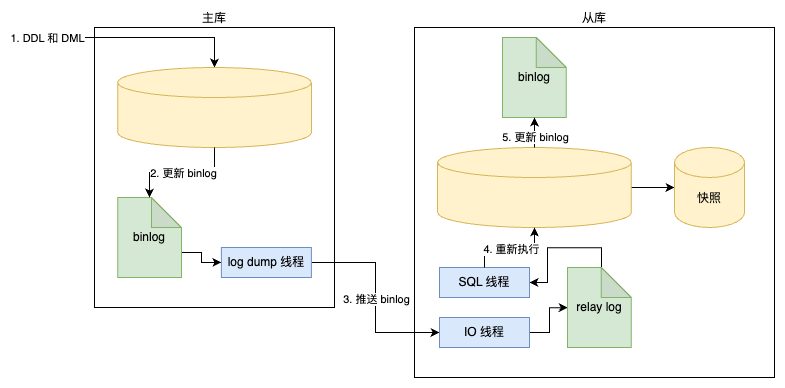

The diagram above was exported from draw.io. Its source (the exported page's mxGraphModel, read from the mxfile embedded in the PNG):
<mxGraphModel dx="2247" dy="2191" grid="1" gridSize="10" guides="1" tooltips="1" connect="1" arrows="1" fold="1" page="1" pageScale="1" pageWidth="850" pageHeight="1100" math="0" shadow="0">
  <root>
    <mxCell id="0" />
    <mxCell id="1" parent="0" />
    <mxCell id="2" value="主库" style="rounded=0;whiteSpace=wrap;html=1;labelPosition=center;verticalLabelPosition=top;align=center;verticalAlign=bottom;" vertex="1" parent="1">
      <mxGeometry x="760" y="280" width="240" height="280" as="geometry" />
    </mxCell>
    <mxCell id="3" value="从库" style="rounded=0;whiteSpace=wrap;html=1;labelPosition=center;verticalLabelPosition=top;align=center;verticalAlign=bottom;" vertex="1" parent="1">
      <mxGeometry x="1080" y="280" width="360" height="350" as="geometry" />
    </mxCell>
    <mxCell id="4" value="" style="endArrow=classic;html=1;rounded=0;entryX=0.5;entryY=0;entryDx=0;entryDy=0;entryPerimeter=0;" edge="1" target="8" parent="1">
      <mxGeometry width="50" height="50" relative="1" as="geometry">
        <mxPoint x="700" y="290" as="sourcePoint" />
        <mxPoint x="880" y="310" as="targetPoint" />
        <Array as="points">
          <mxPoint x="880" y="290" />
        </Array>
      </mxGeometry>
    </mxCell>
    <mxCell id="5" value="1. DDL 和 DML" style="edgeLabel;html=1;align=center;verticalAlign=middle;resizable=0;points=[];" vertex="1" connectable="0" parent="4">
      <mxGeometry x="-0.7" relative="1" as="geometry">
        <mxPoint x="-20" as="offset" />
      </mxGeometry>
    </mxCell>
    <mxCell id="6" style="edgeStyle=orthogonalEdgeStyle;rounded=0;orthogonalLoop=1;jettySize=auto;html=1;exitX=0;exitY=0;exitDx=63.75;exitDy=55;exitPerimeter=0;entryX=0;entryY=0.5;entryDx=0;entryDy=0;" edge="1" source="7" target="13" parent="1">
      <mxGeometry relative="1" as="geometry" />
    </mxCell>
    <mxCell id="7" value="binlog" style="shape=note;whiteSpace=wrap;html=1;backgroundOutline=1;darkOpacity=0.05;fillColor=#d5e8d4;strokeColor=#82b366;" vertex="1" parent="1">
      <mxGeometry x="783.13" y="450" width="63.75" height="80" as="geometry" />
    </mxCell>
    <mxCell id="8" value="" style="shape=cylinder3;whiteSpace=wrap;html=1;boundedLbl=1;backgroundOutline=1;size=15;fillColor=#fff2cc;strokeColor=#d6b656;" vertex="1" parent="1">
      <mxGeometry x="783.13" y="320" width="193.75" height="80" as="geometry" />
    </mxCell>
    <mxCell id="9" style="edgeStyle=orthogonalEdgeStyle;rounded=0;orthogonalLoop=1;jettySize=auto;html=1;exitX=0.5;exitY=1;exitDx=0;exitDy=0;exitPerimeter=0;entryX=0.5;entryY=0;entryDx=0;entryDy=0;entryPerimeter=0;" edge="1" source="8" target="7" parent="1">
      <mxGeometry relative="1" as="geometry" />
    </mxCell>
    <mxCell id="10" value="2. 更新 binlog" style="edgeLabel;html=1;align=center;verticalAlign=middle;resizable=0;points=[];" vertex="1" connectable="0" parent="9">
      <mxGeometry x="0.001" relative="1" as="geometry">
        <mxPoint as="offset" />
      </mxGeometry>
    </mxCell>
    <mxCell id="11" style="edgeStyle=orthogonalEdgeStyle;rounded=0;orthogonalLoop=1;jettySize=auto;html=1;exitX=1;exitY=0.5;exitDx=0;exitDy=0;entryX=0;entryY=0.5;entryDx=0;entryDy=0;" edge="1" source="13" target="15" parent="1">
      <mxGeometry relative="1" as="geometry" />
    </mxCell>
    <mxCell id="12" value="3. 推送 binlog" style="edgeLabel;html=1;align=center;verticalAlign=middle;resizable=0;points=[];" vertex="1" connectable="0" parent="11">
      <mxGeometry x="0.0067" relative="1" as="geometry">
        <mxPoint as="offset" />
      </mxGeometry>
    </mxCell>
    <mxCell id="13" value="log dump 线程" style="rounded=0;whiteSpace=wrap;html=1;fillColor=#dae8fc;strokeColor=#6c8ebf;" vertex="1" parent="1">
      <mxGeometry x="886.88" y="500" width="90" height="30" as="geometry" />
    </mxCell>
    <mxCell id="14" style="edgeStyle=orthogonalEdgeStyle;rounded=0;orthogonalLoop=1;jettySize=auto;html=1;exitX=1;exitY=0.5;exitDx=0;exitDy=0;" edge="1" source="15" target="17" parent="1">
      <mxGeometry relative="1" as="geometry" />
    </mxCell>
    <mxCell id="15" value="IO 线程" style="rounded=0;whiteSpace=wrap;html=1;fillColor=#dae8fc;strokeColor=#6c8ebf;" vertex="1" parent="1">
      <mxGeometry x="1105" y="570" width="90" height="30" as="geometry" />
    </mxCell>
    <mxCell id="16" style="edgeStyle=orthogonalEdgeStyle;rounded=0;orthogonalLoop=1;jettySize=auto;html=1;exitX=0;exitY=0;exitDx=33.75;exitDy=0;exitPerimeter=0;entryX=1;entryY=0.5;entryDx=0;entryDy=0;" edge="1" source="17" target="23" parent="1">
      <mxGeometry relative="1" as="geometry" />
    </mxCell>
    <mxCell id="17" value="relay log" style="shape=note;whiteSpace=wrap;html=1;backgroundOutline=1;darkOpacity=0.05;fillColor=#d5e8d4;strokeColor=#82b366;" vertex="1" parent="1">
      <mxGeometry x="1233.12" y="520" width="63.75" height="80" as="geometry" />
    </mxCell>
    <mxCell id="18" value="" style="edgeStyle=orthogonalEdgeStyle;rounded=0;orthogonalLoop=1;jettySize=auto;html=1;" edge="1" source="19" target="26" parent="1">
      <mxGeometry relative="1" as="geometry" />
    </mxCell>
    <mxCell id="19" value="" style="shape=cylinder3;whiteSpace=wrap;html=1;boundedLbl=1;backgroundOutline=1;size=15;fillColor=#fff2cc;strokeColor=#d6b656;" vertex="1" parent="1">
      <mxGeometry x="1103.12" y="400" width="193.75" height="80" as="geometry" />
    </mxCell>
    <mxCell id="20" value="binlog" style="shape=note;whiteSpace=wrap;html=1;backgroundOutline=1;darkOpacity=0.05;fillColor=#d5e8d4;strokeColor=#82b366;" vertex="1" parent="1">
      <mxGeometry x="1168.12" y="290" width="63.75" height="80" as="geometry" />
    </mxCell>
    <mxCell id="21" style="edgeStyle=orthogonalEdgeStyle;rounded=0;orthogonalLoop=1;jettySize=auto;html=1;exitX=0.5;exitY=0;exitDx=0;exitDy=0;exitPerimeter=0;entryX=0.5;entryY=1;entryDx=0;entryDy=0;entryPerimeter=0;" edge="1" source="19" target="20" parent="1">
      <mxGeometry relative="1" as="geometry" />
    </mxCell>
    <mxCell id="22" value="5. 更新 binlog" style="edgeLabel;html=1;align=center;verticalAlign=middle;resizable=0;points=[];" vertex="1" connectable="0" parent="21">
      <mxGeometry x="-0.1667" relative="1" as="geometry">
        <mxPoint as="offset" />
      </mxGeometry>
    </mxCell>
    <mxCell id="23" value="SQL 线程" style="rounded=0;whiteSpace=wrap;html=1;fillColor=#dae8fc;strokeColor=#6c8ebf;" vertex="1" parent="1">
      <mxGeometry x="1105" y="520" width="90" height="30" as="geometry" />
    </mxCell>
    <mxCell id="24" style="edgeStyle=orthogonalEdgeStyle;rounded=0;orthogonalLoop=1;jettySize=auto;html=1;exitX=0.5;exitY=0;exitDx=0;exitDy=0;entryX=0.5;entryY=1;entryDx=0;entryDy=0;entryPerimeter=0;" edge="1" source="23" target="19" parent="1">
      <mxGeometry relative="1" as="geometry" />
    </mxCell>
    <mxCell id="25" value="4. 重新执行" style="edgeLabel;html=1;align=center;verticalAlign=middle;resizable=0;points=[];" vertex="1" connectable="0" parent="24">
      <mxGeometry y="1" relative="1" as="geometry">
        <mxPoint y="1" as="offset" />
      </mxGeometry>
    </mxCell>
    <mxCell id="26" value="快照" style="shape=cylinder3;whiteSpace=wrap;html=1;boundedLbl=1;backgroundOutline=1;size=15;fillColor=#fff2cc;strokeColor=#d6b656;" vertex="1" parent="1">
      <mxGeometry x="1340" y="400" width="70" height="80" as="geometry" />
    </mxCell>
  </root>
</mxGraphModel>